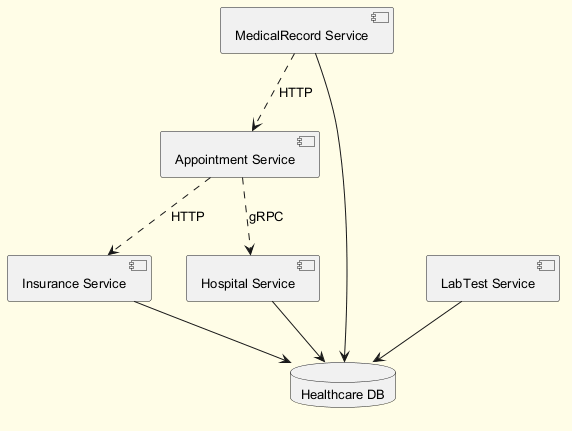

The diagram above was rendered by PlantUML. Its source (embedded in the PNG):
@startuml
skinparam backgroundColor #FFFDE7
skinparam classBackgroundColor #FFF9C4
skinparam classBorderColor #F57F17
skinparam defaultFontSize 13
component "Insurance Service" as C_InsuranceService
component "Hospital Service" as C_HospitalService
component "Appointment Service" as C_AppointmentService
component "LabTest Service" as C_LabTestService
component "MedicalRecord Service" as C_MedicalRecordService
database "Healthcare DB" as DB_healthcare
C_InsuranceService --> DB_healthcare
C_HospitalService --> DB_healthcare
C_LabTestService --> DB_healthcare
C_MedicalRecordService --> DB_healthcare
C_MedicalRecordService ..> C_AppointmentService : HTTP
C_AppointmentService ..> C_InsuranceService : HTTP
C_AppointmentService ..> C_HospitalService : gRPC
@enduml